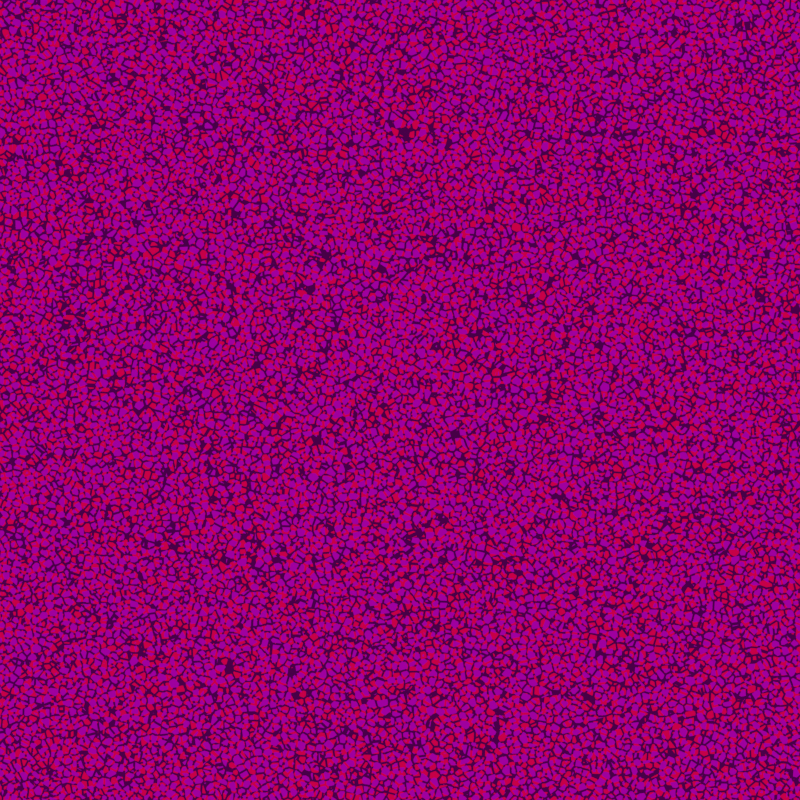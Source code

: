 # Source: color-blast.blend  (saved by Blender 3.1.7; exported with 4.5.12 LTS)
import bpy
from mathutils import Matrix  # noqa: F401  (used for matrix-valued properties, if any)

bpy.ops.wm.read_factory_settings(use_empty=True)
scene = bpy.context.scene
scene.name = 'Scene'

# ---- collections
col_collection = bpy.data.collections.new('Collection'); scene.collection.children.link(col_collection)

# ---- images (referenced by path relative to the original .blend; pixels are not part of the script)
import os
ASSET_DIR = os.environ.get("B2B_ASSET_DIR", "")  # directory of the original .blend (textures are referenced by path, not embedded)
HERE = os.path.dirname(os.path.abspath(__file__))  # packed textures are extracted next to this script under _unpacked/

def load_image(name, relpath, width, height, colorspace="sRGB"):
    """Load a texture the original file referenced (path relative to the .blend, or extracted next to this script)."""
    p = next((c for c in (os.path.join(HERE, relpath), os.path.join(ASSET_DIR, relpath)) if relpath and os.path.exists(c)), "")
    if p:
        img = bpy.data.images.load(p, check_existing=True)
        img.name = name
    else:  # same state as the original file: an image datablock whose file is absent (Cycles renders it pink)
        img = bpy.data.images.new(name, width, height)
        img.source = "FILE"
        img.filepath = "//" + (relpath or name)
    img.colorspace_settings.name = colorspace
    return img
img_drackenstein_quarry_1k_exr_001 = load_image('drackenstein_quarry_1k.exr.001', 'drackenstein_quarry_1k.exr', 1024, 1024, 'Linear Rec.709')

# ---- materials (node trees are filled in below, after node groups)
mat_color_blast___green___grey_001 = bpy.data.materials.new('color blast - green / grey.001')
mat_color_blast___green___grey_001.surface_render_method = 'BLENDED'
mat_color_blast___green___grey_001.blend_method = 'BLEND'
mat_color_blast___green___grey_001.use_transparent_shadow = False

# ---- material node trees
mat_color_blast___green___grey_001.use_nodes = True; mat_color_blast___green___grey_001.node_tree.nodes.clear()
_N = mat_color_blast___green___grey_001.node_tree.nodes; _L = mat_color_blast___green___grey_001.node_tree.links
n0 = _N.new('ShaderNodeTexCoord'); n0.name = 'Texture Coordinate'; n0.location = (-1384, 68)
n1 = _N.new('ShaderNodeTexVoronoi'); n1.name = 'Voronoi Texture'; n1.location = (-673, 242)
n1.feature = 'DISTANCE_TO_EDGE'
n1.inputs[2].default_value = 28.4
n2 = _N.new('ShaderNodeTexVoronoi'); n2.name = 'Voronoi Texture.001'; n2.location = (-670, -89)
n2.feature = 'DISTANCE_TO_EDGE'
n2.inputs[2].default_value = 28.4
n3 = _N.new('ShaderNodeMapping'); n3.name = 'Mapping'; n3.location = (-858, -123)
n3.inputs[3].default_value = (2.0, 2.0, 1.0)
n4 = _N.new('ShaderNodeMapping'); n4.name = 'Mapping.001'; n4.location = (-839, 300)
n4.inputs[3].default_value = (2.0, 2.0, 1.0)
n5 = _N.new('ShaderNodeTexNoise'); n5.name = 'Noise Texture'; n5.location = (-1542, 407)
n5.noise_dimensions = '1D'
n5.inputs[1].default_value = 17.8
n5.inputs[2].default_value = 21.0
n6 = _N.new('ShaderNodeSeparateXYZ'); n6.name = 'Separate XYZ'; n6.location = (-1371, 380)
n7 = _N.new('ShaderNodeCombineXYZ'); n7.name = 'Combine XYZ'; n7.location = (-1182, 402)
n8 = _N.new('ShaderNodeOutputMaterial'); n8.name = 'Material Output'; n8.location = (1519, 259)
n9 = _N.new('ShaderNodeValToRGB'); n9.name = 'ColorRamp.001'; n9.location = (-274, 102)
while len(n9.color_ramp.elements) > 1: n9.color_ramp.elements.remove(n9.color_ramp.elements[-1])
n9.color_ramp.elements[0].position = 0.4318; n9.color_ramp.elements[0].color = (0.02122, 0.02122, 0.02122, 1.0)
_e = n9.color_ramp.elements.new(0.4795); _e.color = (0.3167, 0.3167, 0.3167, 1.0)
n10 = _N.new('ShaderNodeValToRGB'); n10.name = 'ColorRamp'; n10.location = (-299, 420)
while len(n10.color_ramp.elements) > 1: n10.color_ramp.elements.remove(n10.color_ramp.elements[-1])
n10.color_ramp.elements[0].position = 0.4318; n10.color_ramp.elements[0].color = (0.02122, 0.02122, 0.02122, 1.0)
_e = n10.color_ramp.elements.new(0.4795); _e.color = (0.8148, 0.01444, 0.02029, 1.0)
n11 = _N.new('ShaderNodeBsdfPrincipled'); n11.name = 'Principled BSDF'; n11.location = (773, 200)
n11.distribution = 'GGX'
n11.subsurface_method = 'BURLEY'
n11.inputs[3].default_value = 1.45
n11.inputs[27].default_value = (0.0, 0.0, 0.0, 1.0)
n11.inputs[28].default_value = 1.0
n12 = _N.new('ShaderNodeMath'); n12.name = 'Math'; n12.location = (-493, 260)
n12.operation = 'LESS_THAN'
n12.use_clamp = True
n12.inputs[0].default_value = 0.14
n12.inputs[2].default_value = 0.0
n13 = _N.new('ShaderNodeMix'); n13.name = 'Mix'; n13.location = (554, 152)
n13.data_type = 'RGBA'
n14 = _N.new('ShaderNodeMath'); n14.name = 'Math.001'; n14.location = (-450, -62)
n14.operation = 'LESS_THAN'
n14.use_clamp = True
n14.inputs[0].default_value = 0.14
n14.inputs[2].default_value = 0.0
_L.new(n12.outputs[0], n10.inputs[0])
_L.new(n14.outputs[0], n9.inputs[0])
_L.new(n0.outputs[3], n4.inputs[0])
_L.new(n0.outputs[3], n3.inputs[0])
_L.new(n3.outputs[0], n2.inputs[0])
_L.new(n4.outputs[0], n1.inputs[0])
_L.new(n5.outputs[0], n6.inputs[0])
_L.new(n6.outputs[0], n7.inputs[0])
_L.new(n6.outputs[0], n7.inputs[1])
_L.new(n6.outputs[0], n7.inputs[2])
_L.new(n7.outputs[0], n4.inputs[2])
_L.new(n9.outputs[0], n13.inputs[7])
_L.new(n13.outputs[2], n11.inputs[0])
_L.new(n1.outputs[0], n12.inputs[1])
_L.new(n2.outputs[0], n14.inputs[1])
_L.new(n11.outputs[0], n8.inputs[0])
_L.new(n10.outputs[0], n13.inputs[6])
_L.new(n14.outputs[0], n13.inputs[0])
n8.is_active_output = True

# ---- world
world_world = bpy.data.worlds.new('World'); scene.world = world_world
world_world.use_nodes = True; world_world.node_tree.nodes.clear()
_N = world_world.node_tree.nodes; _L = world_world.node_tree.links
n0 = _N.new('ShaderNodeOutputWorld'); n0.name = 'World Output'; n0.location = (300, 300)
n1 = _N.new('ShaderNodeBackground'); n1.name = 'Background'; n1.location = (10, 300)
n2 = _N.new('ShaderNodeTexEnvironment'); n2.name = 'Environment Texture'; n2.location = (-280, 260)
n2.image = img_drackenstein_quarry_1k_exr_001
_L.new(n1.outputs[0], n0.inputs[0])
_L.new(n2.outputs[0], n1.inputs[0])
n0.is_active_output = True
world_world.color = (0.05088, 0.05088, 0.05088)
world_world.use_sun_shadow = False
world_world.sun_shadow_jitter_overblur = 0.0

# ---- cameras
cam_camera_001 = bpy.data.cameras.new('Camera.001')

# ---- meshes
me_plane = bpy.data.meshes.new('Plane')
me_plane.from_pydata([(-1.0, -1.0, 0.0), (1.0, -1.0, 0.0), (-1.0, 1.0, 0.0), (1.0, 1.0, 0.0)], [], [(0, 1, 3, 2)])
_uv = me_plane.uv_layers.new(name='UVMap')
_uv.uv.foreach_set('vector', [0.0, 0.0, 1.0, 0.0, 1.0, 1.0, 0.0, 1.0])
me_plane.materials.append(mat_color_blast___green___grey_001)
me_plane.use_remesh_fix_poles = True
me_plane.use_remesh_preserve_attributes = False
me_plane.use_mirror_vertex_groups = False
me_plane.update()

# ---- objects
ob_plane = bpy.data.objects.new('Plane', me_plane)
ob_camera = bpy.data.objects.new('Camera', cam_camera_001)

# ---- transforms, parenting, visibility, modifiers, constraints
ob_plane.location = (2.903e-15, -13.07, 13.07)
ob_plane.rotation_euler = (-1.571, -2.22e-16, 2.22e-16)
ob_plane.scale = (10.0, 10.0, 10.0)
ob_plane.lineart.crease_threshold = 0.0
ob_camera.location = (-2.903e-15, 13.07, 13.07)
ob_camera.rotation_euler = (-1.571, -2.22e-16, 2.22e-16)
ob_camera.lineart.crease_threshold = 0.0

# ---- collection membership
col_collection.objects.link(ob_plane)
col_collection.objects.link(ob_camera)

# ---- scene / render settings (as saved in the file)
scene.camera = ob_camera
scene.frame_start = 1; scene.frame_end = 250; scene.frame_set(1)
scene.render.engine = 'BLENDER_EEVEE_NEXT'
scene.render.image_settings.compression = 0
scene.render.resolution_x = 8000
scene.render.resolution_y = 8000
scene.render.film_transparent = True
scene.cycles.use_denoising = False
scene.cycles.samples = 128
scene.cycles.sampling_pattern = 'TABULATED_SOBOL'
scene.cycles.use_adaptive_sampling = False
scene.cycles.use_light_tree = False
scene.view_settings.look = 'Very High Contrast'
scene.view_settings.view_transform = 'Filmic'
bpy.context.view_layer.update()

# ---- added for rendering (the .blend has no usable light): sun
light_auto_sun = bpy.data.lights.new('AutoSun', 'SUN')
light_auto_sun.energy = 3.0
light_auto_sun.angle = 0.0523599
ob_auto_sun = bpy.data.objects.new('AutoSun', light_auto_sun)
scene.collection.objects.link(ob_auto_sun)
ob_auto_sun.rotation_euler = (0.872665, 0.174533, 0.523599)
bpy.context.view_layer.update()
